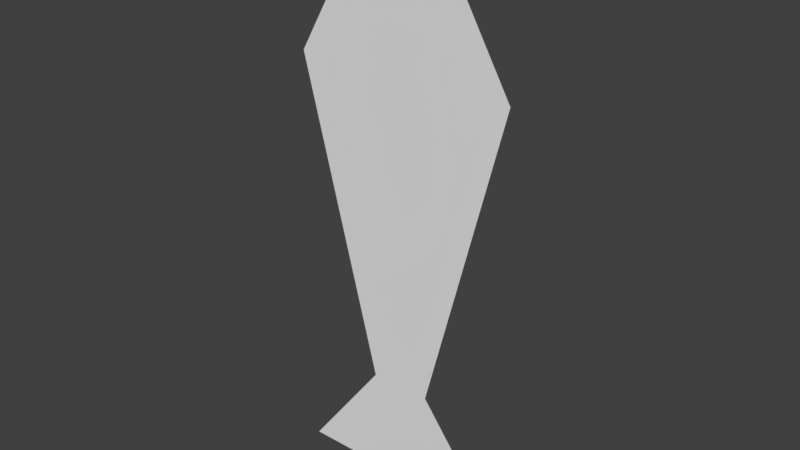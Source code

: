 # Source: fish.blend  (saved by Blender 2.78.0; exported with 4.5.12 LTS)
import bpy
from mathutils import Matrix  # noqa: F401  (used for matrix-valued properties, if any)

bpy.ops.wm.read_factory_settings(use_empty=True)
scene = bpy.context.scene
scene.name = 'Scene'

# ---- collections
col_collection_1 = bpy.data.collections.new('Collection 1'); scene.collection.children.link(col_collection_1)

# ---- world
world_world = bpy.data.worlds.new('World'); scene.world = world_world
world_world.color = (0.05088, 0.05088, 0.05088)
world_world.use_sun_shadow = False
world_world.sun_shadow_jitter_overblur = 0.0
world_world.cycles.sampling_method = 'MANUAL'

# ---- meshes
me_cube_001 = bpy.data.meshes.new('Cube.001')
me_cube_001.from_pydata([(-0.3951, 0.0, -1.0), (-0.09837, 0.0, 1.0), (-0.3939, 0.0, 0.4909), (-0.1085, 0.0, -0.6163), (0.3951, 0.0, -1.0), (0.0, 0.0, 0.4909), (0.09837, 0.0, 1.0), (0.3939, 0.0, 0.4909), (0.0, 0.0, -1.0), (0.0, 0.0, 1.0), (0.1085, 0.0, -0.6163), (0.0, 0.0, -0.6163)], [], [(3, 11, 5, 2), (2, 5, 9, 1), (0, 8, 11, 3), (10, 7, 5, 11), (7, 6, 9, 5), (4, 10, 11, 8)])
me_cube_001.use_remesh_preserve_volume = False
me_cube_001.use_remesh_preserve_attributes = False
me_cube_001.use_mirror_vertex_groups = False
me_cube_001.update()

# ---- objects
ob_cube = bpy.data.objects.new('Cube', me_cube_001)

# ---- transforms, parenting, visibility, modifiers, constraints
ob_cube.location = (0.0, 0.0, 0.0)
ob_cube.rotation_euler = (0.0, -0.0, 3.142)
ob_cube.scale = (0.2, 0.2, 0.2)
ob_cube.lineart.crease_threshold = 0.0

# ---- collection membership
col_collection_1.objects.link(ob_cube)

# ---- scene / render settings (as saved in the file)
scene.frame_start = 1; scene.frame_end = 250; scene.frame_set(1)
scene.render.engine = 'BLENDER_EEVEE_NEXT'
scene.render.resolution_percentage = 50
scene.render.dither_intensity = 0.0
scene.cycles.use_denoising = False
scene.cycles.samples = 128
scene.cycles.sampling_pattern = 'TABULATED_SOBOL'
scene.cycles.light_sampling_threshold = 0.0
scene.cycles.use_adaptive_sampling = False
scene.cycles.use_light_tree = False
scene.cycles.blur_glossy = 0.0
scene.cycles.sample_clamp_indirect = 0.0
scene.view_settings.view_transform = 'Standard'
bpy.context.view_layer.update()

# ---- added for rendering (the .blend has no active camera and no usable light): camera, sun
cam_auto = bpy.data.cameras.new('AutoCamera')
cam_auto.lens = 50.0
cam_auto.sensor_width = 36.0
cam_auto.clip_end = 1000.0
ob_auto_camera = bpy.data.objects.new('AutoCamera', cam_auto)
scene.collection.objects.link(ob_auto_camera)
ob_auto_camera.location = (0.397927, -0.477513, 0.318342)
ob_auto_camera.rotation_euler = (1.09748, -7.21219e-08, 0.694738)
scene.camera = ob_auto_camera
light_auto_sun = bpy.data.lights.new('AutoSun', 'SUN')
light_auto_sun.energy = 3.0
light_auto_sun.angle = 0.0523599
ob_auto_sun = bpy.data.objects.new('AutoSun', light_auto_sun)
scene.collection.objects.link(ob_auto_sun)
ob_auto_sun.rotation_euler = (0.872665, 0.174533, 0.523599)
bpy.context.view_layer.update()

